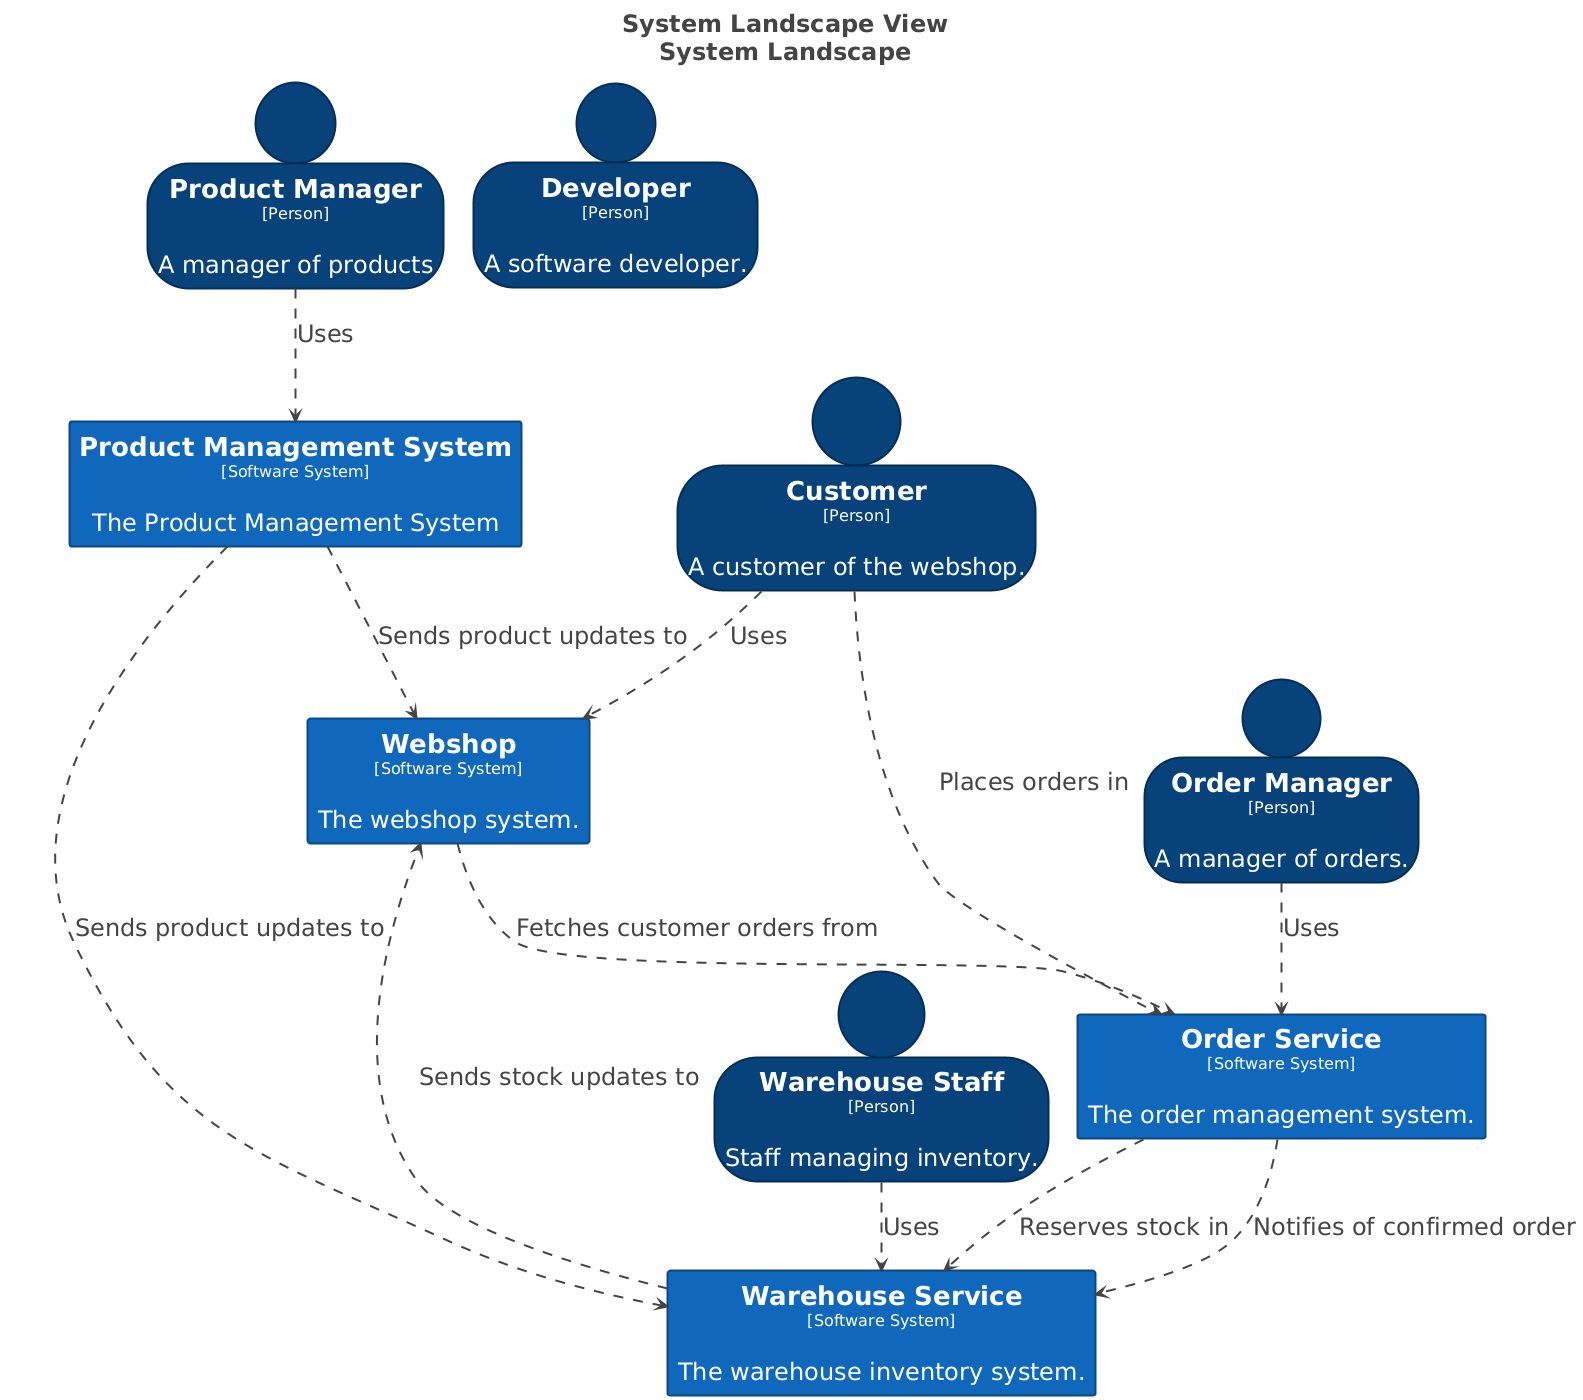

The diagram above was rendered by PlantUML. Its source (embedded in the PNG):
@startuml
title <size:24>System Landscape View</size>\n<size:24>System Landscape</size>

set separator none
top to bottom direction
skinparam ranksep 60
skinparam nodesep 30
hide stereotype

<style>
  root {
    BackgroundColor: #ffffff;
    FontColor: #444444;
  }
  // Element,Person
  .Element-RWxlbWVudCxQZXJzb24= {
    BackgroundColor: #08427b;
    LineColor: #052e56;
    LineStyle: 0;
    LineThickness: 2;
    FontColor: #ffffff;
    FontSize: 24;
    HorizontalAlignment: center;
    Shadowing: 0;
    MaximumWidth: 450;
  }
  // Element,Software System
  .Element-RWxlbWVudCxTb2Z0d2FyZSBTeXN0ZW0= {
    BackgroundColor: #1168bd;
    LineColor: #0b4884;
    LineStyle: 0;
    LineThickness: 2;
    FontColor: #ffffff;
    FontSize: 24;
    HorizontalAlignment: center;
    Shadowing: 0;
    MaximumWidth: 450;
  }
  // Relationship
  .Relationship-UmVsYXRpb25zaGlw {
    LineThickness: 2;
    LineStyle: 10-10;
    LineColor: #444444;
    FontColor: #444444;
    FontSize: 24;
  }
</style>

person "==Customer\n<size:16>[Person]</size>\n\nA customer of the webshop." <<Element-RWxlbWVudCxQZXJzb24=>> as Customer
rectangle "==Webshop\n<size:16>[Software System]</size>\n\nThe webshop system." <<Element-RWxlbWVudCxTb2Z0d2FyZSBTeXN0ZW0=>> as Webshop
person "==Product Manager\n<size:16>[Person]</size>\n\nA manager of products" <<Element-RWxlbWVudCxQZXJzb24=>> as ProductManager
rectangle "==Product Management System\n<size:16>[Software System]</size>\n\nThe Product Management System" <<Element-RWxlbWVudCxTb2Z0d2FyZSBTeXN0ZW0=>> as ProductManagementSystem
rectangle "==Warehouse Service\n<size:16>[Software System]</size>\n\nThe warehouse inventory system." <<Element-RWxlbWVudCxTb2Z0d2FyZSBTeXN0ZW0=>> as WarehouseService
person "==Warehouse Staff\n<size:16>[Person]</size>\n\nStaff managing inventory." <<Element-RWxlbWVudCxQZXJzb24=>> as WarehouseStaff
rectangle "==Order Service\n<size:16>[Software System]</size>\n\nThe order management system." <<Element-RWxlbWVudCxTb2Z0d2FyZSBTeXN0ZW0=>> as OrderService
person "==Order Manager\n<size:16>[Person]</size>\n\nA manager of orders." <<Element-RWxlbWVudCxQZXJzb24=>> as OrderManager
person "==Developer\n<size:16>[Person]</size>\n\nA software developer." <<Element-RWxlbWVudCxQZXJzb24=>> as Developer

Customer --> Webshop <<Relationship-UmVsYXRpb25zaGlw>> : "Uses"
Customer --> OrderService <<Relationship-UmVsYXRpb25zaGlw>> : "Places orders in"
ProductManager --> ProductManagementSystem <<Relationship-UmVsYXRpb25zaGlw>> : "Uses"
WarehouseStaff --> WarehouseService <<Relationship-UmVsYXRpb25zaGlw>> : "Uses"
OrderManager --> OrderService <<Relationship-UmVsYXRpb25zaGlw>> : "Uses"
ProductManagementSystem --> Webshop <<Relationship-UmVsYXRpb25zaGlw>> : "Sends product updates to"
ProductManagementSystem --> WarehouseService <<Relationship-UmVsYXRpb25zaGlw>> : "Sends product updates to"
WarehouseService --> Webshop <<Relationship-UmVsYXRpb25zaGlw>> : "Sends stock updates to"
OrderService --> WarehouseService <<Relationship-UmVsYXRpb25zaGlw>> : "Reserves stock in"
Webshop --> OrderService <<Relationship-UmVsYXRpb25zaGlw>> : "Fetches customer orders from"
OrderService --> WarehouseService <<Relationship-UmVsYXRpb25zaGlw>> : "Notifies of confirmed order"

@enduml